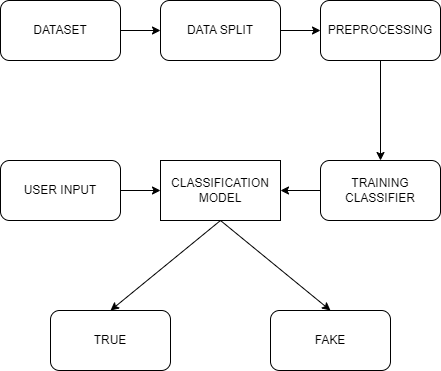

The diagram above was exported from draw.io. Its source (the exported page's mxGraphModel, read from the mxfile embedded in the PNG):
<mxGraphModel dx="936" dy="538" grid="1" gridSize="10" guides="1" tooltips="1" connect="1" arrows="1" fold="1" page="1" pageScale="1" pageWidth="850" pageHeight="1100" math="0" shadow="0">
  <root>
    <mxCell id="0" />
    <mxCell id="1" parent="0" />
    <mxCell id="oJFm4-CUEPmI6OylIZeY-13" value="TRAINING CLASSIFIER" style="rounded=1;whiteSpace=wrap;html=1;" parent="1" vertex="1">
      <mxGeometry x="430" y="250" width="120" height="60" as="geometry" />
    </mxCell>
    <mxCell id="oJFm4-CUEPmI6OylIZeY-14" value="DATASET" style="rounded=1;whiteSpace=wrap;html=1;" parent="1" vertex="1">
      <mxGeometry x="110" y="90" width="120" height="60" as="geometry" />
    </mxCell>
    <mxCell id="oJFm4-CUEPmI6OylIZeY-15" value="PREPROCESSING" style="rounded=1;whiteSpace=wrap;html=1;" parent="1" vertex="1">
      <mxGeometry x="430" y="90" width="120" height="60" as="geometry" />
    </mxCell>
    <mxCell id="oJFm4-CUEPmI6OylIZeY-16" value="DATA SPLIT" style="rounded=1;whiteSpace=wrap;html=1;" parent="1" vertex="1">
      <mxGeometry x="270" y="90" width="120" height="60" as="geometry" />
    </mxCell>
    <mxCell id="oJFm4-CUEPmI6OylIZeY-19" value="USER INPUT" style="rounded=1;whiteSpace=wrap;html=1;" parent="1" vertex="1">
      <mxGeometry x="110" y="250" width="120" height="60" as="geometry" />
    </mxCell>
    <mxCell id="oJFm4-CUEPmI6OylIZeY-20" value="CLASSIFICATION MODEL" style="rounded=0;whiteSpace=wrap;html=1;" parent="1" vertex="1">
      <mxGeometry x="270" y="250" width="120" height="60" as="geometry" />
    </mxCell>
    <mxCell id="oJFm4-CUEPmI6OylIZeY-21" value="TRUE" style="rounded=1;whiteSpace=wrap;html=1;" parent="1" vertex="1">
      <mxGeometry x="160" y="400" width="120" height="60" as="geometry" />
    </mxCell>
    <mxCell id="oJFm4-CUEPmI6OylIZeY-22" value="FAKE" style="rounded=1;whiteSpace=wrap;html=1;" parent="1" vertex="1">
      <mxGeometry x="380" y="400" width="120" height="60" as="geometry" />
    </mxCell>
    <mxCell id="oJFm4-CUEPmI6OylIZeY-23" value="" style="endArrow=classic;html=1;rounded=0;exitX=1;exitY=0.5;exitDx=0;exitDy=0;entryX=0;entryY=0.5;entryDx=0;entryDy=0;" parent="1" source="oJFm4-CUEPmI6OylIZeY-14" target="oJFm4-CUEPmI6OylIZeY-16" edge="1">
      <mxGeometry width="50" height="50" relative="1" as="geometry">
        <mxPoint x="400" y="350" as="sourcePoint" />
        <mxPoint x="450" y="300" as="targetPoint" />
      </mxGeometry>
    </mxCell>
    <mxCell id="oJFm4-CUEPmI6OylIZeY-24" value="" style="endArrow=classic;html=1;rounded=0;exitX=1;exitY=0.5;exitDx=0;exitDy=0;entryX=0;entryY=0.5;entryDx=0;entryDy=0;" parent="1" source="oJFm4-CUEPmI6OylIZeY-16" target="oJFm4-CUEPmI6OylIZeY-15" edge="1">
      <mxGeometry width="50" height="50" relative="1" as="geometry">
        <mxPoint x="400" y="350" as="sourcePoint" />
        <mxPoint x="450" y="300" as="targetPoint" />
      </mxGeometry>
    </mxCell>
    <mxCell id="oJFm4-CUEPmI6OylIZeY-25" value="" style="endArrow=classic;html=1;rounded=0;exitX=0.5;exitY=1;exitDx=0;exitDy=0;" parent="1" source="oJFm4-CUEPmI6OylIZeY-15" target="oJFm4-CUEPmI6OylIZeY-13" edge="1">
      <mxGeometry width="50" height="50" relative="1" as="geometry">
        <mxPoint x="400" y="350" as="sourcePoint" />
        <mxPoint x="450" y="300" as="targetPoint" />
      </mxGeometry>
    </mxCell>
    <mxCell id="oJFm4-CUEPmI6OylIZeY-26" value="" style="endArrow=classic;html=1;rounded=0;exitX=0;exitY=0.5;exitDx=0;exitDy=0;entryX=1;entryY=0.5;entryDx=0;entryDy=0;" parent="1" source="oJFm4-CUEPmI6OylIZeY-13" target="oJFm4-CUEPmI6OylIZeY-20" edge="1">
      <mxGeometry width="50" height="50" relative="1" as="geometry">
        <mxPoint x="400" y="350" as="sourcePoint" />
        <mxPoint x="450" y="300" as="targetPoint" />
      </mxGeometry>
    </mxCell>
    <mxCell id="oJFm4-CUEPmI6OylIZeY-27" value="" style="endArrow=classic;html=1;rounded=0;exitX=1;exitY=0.5;exitDx=0;exitDy=0;entryX=0;entryY=0.5;entryDx=0;entryDy=0;" parent="1" source="oJFm4-CUEPmI6OylIZeY-19" target="oJFm4-CUEPmI6OylIZeY-20" edge="1">
      <mxGeometry width="50" height="50" relative="1" as="geometry">
        <mxPoint x="400" y="350" as="sourcePoint" />
        <mxPoint x="450" y="300" as="targetPoint" />
      </mxGeometry>
    </mxCell>
    <mxCell id="oJFm4-CUEPmI6OylIZeY-28" value="" style="endArrow=classic;html=1;rounded=0;exitX=0.5;exitY=1;exitDx=0;exitDy=0;entryX=0.5;entryY=0;entryDx=0;entryDy=0;" parent="1" source="oJFm4-CUEPmI6OylIZeY-20" target="oJFm4-CUEPmI6OylIZeY-21" edge="1">
      <mxGeometry width="50" height="50" relative="1" as="geometry">
        <mxPoint x="400" y="350" as="sourcePoint" />
        <mxPoint x="450" y="300" as="targetPoint" />
      </mxGeometry>
    </mxCell>
    <mxCell id="oJFm4-CUEPmI6OylIZeY-29" value="" style="endArrow=classic;html=1;rounded=0;entryX=0.5;entryY=0;entryDx=0;entryDy=0;" parent="1" target="oJFm4-CUEPmI6OylIZeY-22" edge="1">
      <mxGeometry width="50" height="50" relative="1" as="geometry">
        <mxPoint x="330" y="310" as="sourcePoint" />
        <mxPoint x="450" y="300" as="targetPoint" />
      </mxGeometry>
    </mxCell>
  </root>
</mxGraphModel>